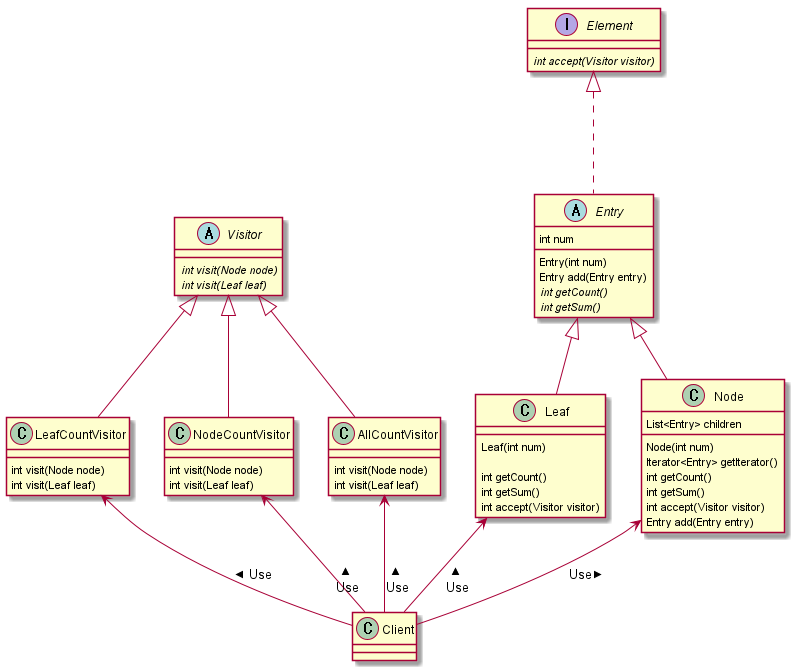

The diagram above was rendered by PlantUML. Its source (embedded in the PNG):
@startuml

abstract class Visitor {
	{abstract} int visit(Node node)
	{abstract} int visit(Leaf leaf)
}

class AllCountVisitor {
	int visit(Node node)
	int visit(Leaf leaf)
}

class NodeCountVisitor {
	int visit(Node node)
	int visit(Leaf leaf)
}

class LeafCountVisitor {
	int visit(Node node)
	int visit(Leaf leaf)
}

interface Element {
	{abstract} int accept(Visitor visitor)
}

abstract class Entry {
	int num

	Entry(int num)
	Entry add(Entry entry)
	{abstract} int getCount()
	{abstract} int getSum()
}

class Node {
	List<Entry> children

	Node(int num)
	Iterator<Entry> getIterator()
	int getCount()
	int getSum()
	int accept(Visitor visitor)
	Entry add(Entry entry)
}

class Leaf {
	Leaf(int num)

	int getCount()
	int getSum()
	int accept(Visitor visitor)
}

Visitor <|-- AllCountVisitor
Visitor <|-- NodeCountVisitor
Visitor <|-- LeafCountVisitor

Element <|... Entry
Entry <|-- Node
Entry <|-- Leaf

Client -up-> Node : Use >
Client -up-> Leaf : Use >
Client -up-> AllCountVisitor : Use >
Client -up-> NodeCountVisitor : Use >
Client -up-> LeafCountVisitor : Use >

@enduml